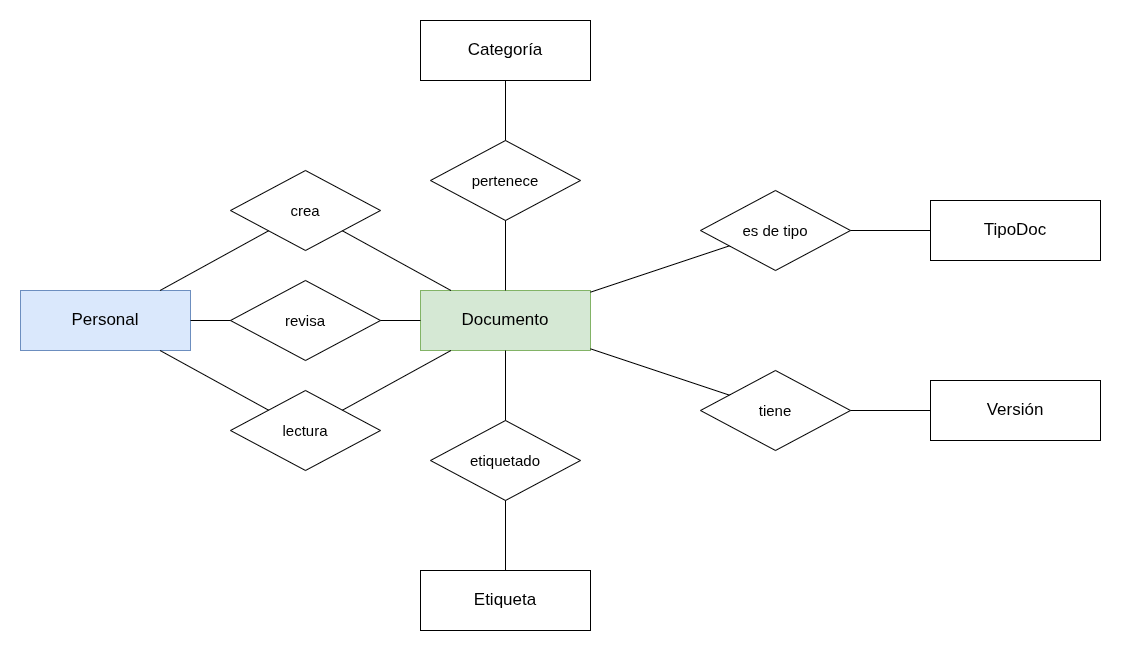

The diagram above was exported from draw.io. Its source (the exported page's mxGraphModel, read from the mxfile embedded in the PNG):
<mxGraphModel dx="1645" dy="806" grid="1" gridSize="10" guides="1" tooltips="1" connect="1" arrows="1" fold="1" page="1" pageScale="1" pageWidth="1200" pageHeight="800" math="0" shadow="0">
  <root>
    <mxCell id="0" />
    <mxCell id="1" parent="0" />
    <mxCell id="EC_Emp" parent="1" style="rounded=0;whiteSpace=wrap;html=1;fontSize=17;fillColor=#dae8fc;strokeColor=#6c8ebf;" value="Personal" vertex="1">
      <mxGeometry height="60" width="170" x="100" y="370" as="geometry" />
    </mxCell>
    <mxCell id="EC_Doc" parent="1" style="rounded=0;whiteSpace=wrap;html=1;fontSize=17;fillColor=#d5e8d4;strokeColor=#82b366;" value="Documento" vertex="1">
      <mxGeometry height="60" width="170" x="500" y="370" as="geometry" />
    </mxCell>
    <mxCell id="EC_Ver" parent="1" style="rounded=0;whiteSpace=wrap;html=1;fontSize=17;" value="Versión" vertex="1">
      <mxGeometry height="60" width="170" x="1010" y="460" as="geometry" />
    </mxCell>
    <mxCell id="EC_Cat" parent="1" style="rounded=0;whiteSpace=wrap;html=1;fontSize=17;" value="Categoría" vertex="1">
      <mxGeometry height="60" width="170" x="500" y="100" as="geometry" />
    </mxCell>
    <mxCell id="EC_Tip" parent="1" style="rounded=0;whiteSpace=wrap;html=1;fontSize=17;" value="TipoDoc" vertex="1">
      <mxGeometry height="60" width="170" x="1010" y="280" as="geometry" />
    </mxCell>
    <mxCell id="EC_Eti" parent="1" style="rounded=0;whiteSpace=wrap;html=1;fontSize=17;" value="Etiqueta" vertex="1">
      <mxGeometry height="60" width="170" x="500" y="650" as="geometry" />
    </mxCell>
    <mxCell id="R_crea" parent="1" style="rhombus;whiteSpace=wrap;html=1;fontSize=15;" value="crea" vertex="1">
      <mxGeometry height="80" width="150" x="310" y="250" as="geometry" />
    </mxCell>
    <mxCell id="R_revi" parent="1" style="rhombus;whiteSpace=wrap;html=1;fontSize=15;" value="revisa" vertex="1">
      <mxGeometry height="80" width="150" x="310" y="360" as="geometry" />
    </mxCell>
    <mxCell id="R_lect" parent="1" style="rhombus;whiteSpace=wrap;html=1;fontSize=15;" value="lectura" vertex="1">
      <mxGeometry height="80" width="150" x="310" y="470" as="geometry" />
    </mxCell>
    <mxCell id="R_tien" parent="1" style="rhombus;whiteSpace=wrap;html=1;fontSize=15;" value="tiene" vertex="1">
      <mxGeometry height="80" width="150" x="780" y="450" as="geometry" />
    </mxCell>
    <mxCell id="R_pert" parent="1" style="rhombus;whiteSpace=wrap;html=1;fontSize=15;" value="pertenece" vertex="1">
      <mxGeometry height="80" width="150" x="510" y="220" as="geometry" />
    </mxCell>
    <mxCell id="R_tipo" parent="1" style="rhombus;whiteSpace=wrap;html=1;fontSize=15;" value="es de tipo" vertex="1">
      <mxGeometry height="80" width="150" x="780" y="270" as="geometry" />
    </mxCell>
    <mxCell id="R_etiq" parent="1" style="rhombus;whiteSpace=wrap;html=1;fontSize=15;" value="etiquetado" vertex="1">
      <mxGeometry height="80" width="150" x="510" y="500" as="geometry" />
    </mxCell>
    <mxCell id="E1" edge="1" parent="1" source="EC_Emp" style="endArrow=none;html=1;fontSize=14;labelBackgroundColor=#ffffff;" target="R_crea" value="">
      <mxGeometry relative="1" as="geometry" />
    </mxCell>
    <mxCell id="E2" edge="1" parent="1" source="EC_Doc" style="endArrow=none;html=1;fontSize=14;labelBackgroundColor=#ffffff;" target="R_crea" value="">
      <mxGeometry relative="1" as="geometry" />
    </mxCell>
    <mxCell id="E3" edge="1" parent="1" source="EC_Emp" style="endArrow=none;html=1;fontSize=14;labelBackgroundColor=#ffffff;" target="R_revi" value="">
      <mxGeometry relative="1" as="geometry" />
    </mxCell>
    <mxCell id="E4" edge="1" parent="1" source="EC_Doc" style="endArrow=none;html=1;fontSize=14;labelBackgroundColor=#ffffff;" target="R_revi" value="">
      <mxGeometry relative="1" as="geometry" />
    </mxCell>
    <mxCell id="E5" edge="1" parent="1" source="EC_Emp" style="endArrow=none;html=1;fontSize=14;labelBackgroundColor=#ffffff;" target="R_lect" value="">
      <mxGeometry relative="1" as="geometry" />
    </mxCell>
    <mxCell id="E6" edge="1" parent="1" source="EC_Doc" style="endArrow=none;html=1;fontSize=14;labelBackgroundColor=#ffffff;" target="R_lect" value="">
      <mxGeometry relative="1" as="geometry" />
    </mxCell>
    <mxCell id="E7" edge="1" parent="1" source="EC_Doc" style="endArrow=none;html=1;fontSize=14;labelBackgroundColor=#ffffff;" target="R_tien" value="">
      <mxGeometry relative="1" as="geometry" />
    </mxCell>
    <mxCell id="E8" edge="1" parent="1" source="EC_Ver" style="endArrow=none;html=1;fontSize=14;labelBackgroundColor=#ffffff;" target="R_tien" value="">
      <mxGeometry relative="1" as="geometry" />
    </mxCell>
    <mxCell id="E9" edge="1" parent="1" source="EC_Doc" style="endArrow=none;html=1;fontSize=14;labelBackgroundColor=#ffffff;" target="R_pert" value="">
      <mxGeometry relative="1" as="geometry" />
    </mxCell>
    <mxCell id="E10" edge="1" parent="1" source="EC_Cat" style="endArrow=none;html=1;fontSize=14;labelBackgroundColor=#ffffff;" target="R_pert" value="">
      <mxGeometry relative="1" as="geometry" />
    </mxCell>
    <mxCell id="E11" edge="1" parent="1" source="EC_Doc" style="endArrow=none;html=1;fontSize=14;labelBackgroundColor=#ffffff;" target="R_tipo" value="">
      <mxGeometry relative="1" as="geometry" />
    </mxCell>
    <mxCell id="E12" edge="1" parent="1" source="EC_Tip" style="endArrow=none;html=1;fontSize=14;labelBackgroundColor=#ffffff;" target="R_tipo" value="">
      <mxGeometry relative="1" as="geometry" />
    </mxCell>
    <mxCell id="E13" edge="1" parent="1" source="EC_Doc" style="endArrow=none;html=1;fontSize=14;labelBackgroundColor=#ffffff;" target="R_etiq" value="">
      <mxGeometry relative="1" as="geometry" />
    </mxCell>
    <mxCell id="E14" edge="1" parent="1" source="EC_Eti" style="endArrow=none;html=1;fontSize=14;labelBackgroundColor=#ffffff;" target="R_etiq" value="">
      <mxGeometry relative="1" as="geometry" />
    </mxCell>
  </root>
</mxGraphModel>